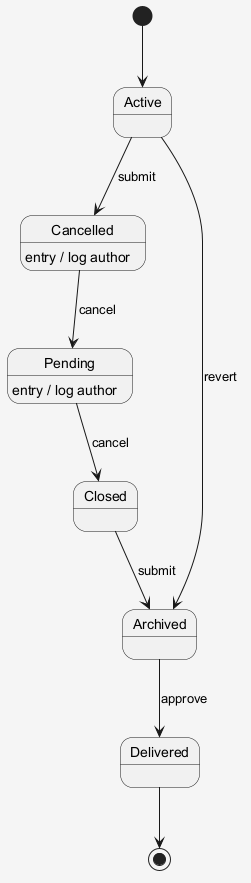

The diagram above was rendered by PlantUML. Its source (embedded in the PNG):
@startuml
skinparam shadowing false
skinparam backgroundColor #F5F5F5
[*] --> Active
Active --> Cancelled : submit
Cancelled --> Pending : cancel
Cancelled : entry / log author
Pending --> Closed : cancel
Pending : entry / log author
Closed --> Archived : submit
Archived --> Delivered : approve
Active --> Archived : revert
Delivered --> [*]
@enduml